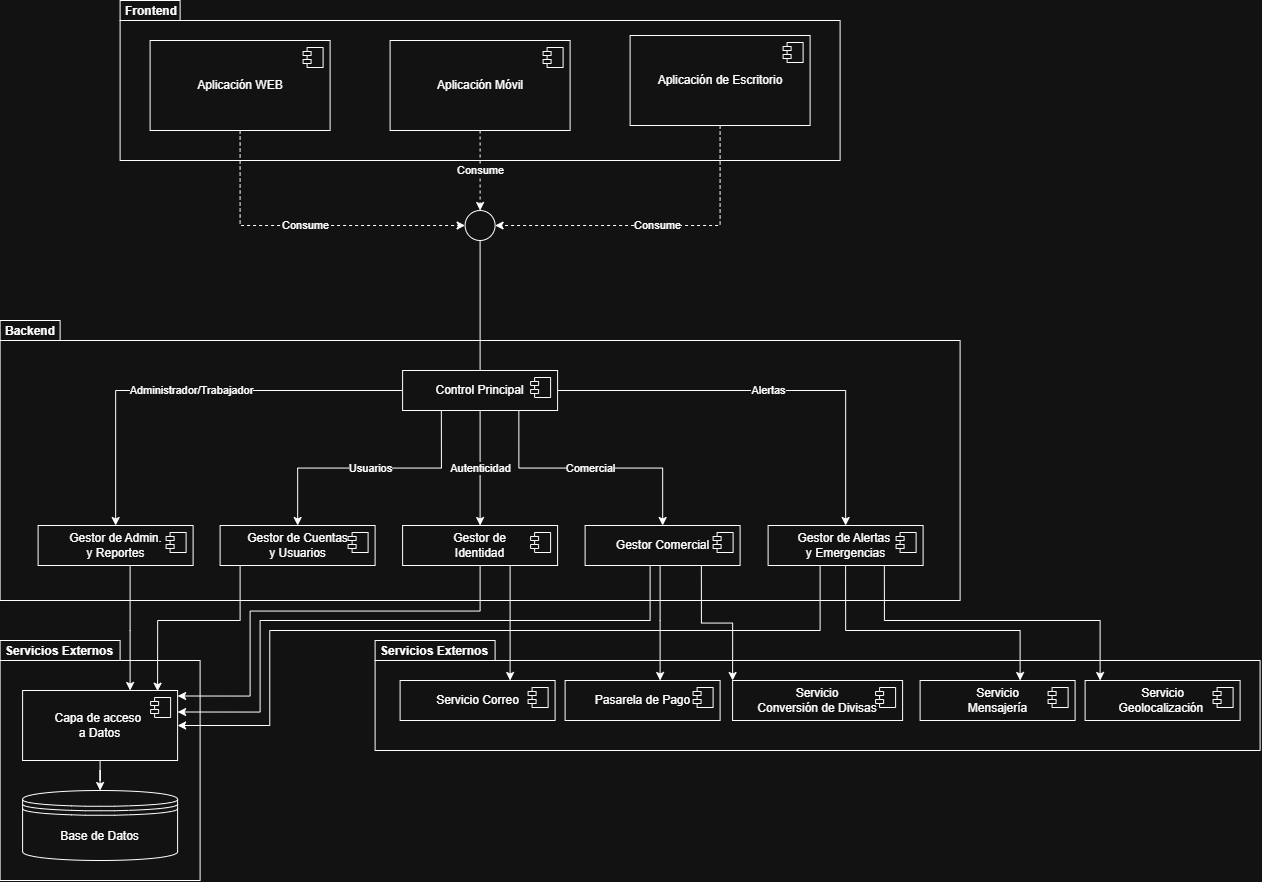

The diagram above was exported from draw.io. Its source (the exported page's mxGraphModel, read from the mxfile embedded in the PNG):
<mxGraphModel dx="2398" dy="914" grid="1" gridSize="10" guides="1" tooltips="1" connect="1" arrows="1" fold="1" page="1" pageScale="1" pageWidth="827" pageHeight="1169" math="0" shadow="0">
  <root>
    <mxCell id="0" />
    <mxCell id="1" parent="0" />
    <mxCell id="DmSQSGYOk6Cvu5gHqbJM-63" parent="1" style="shape=folder;fontStyle=1;spacingTop=-6;tabWidth=120;tabHeight=20;tabPosition=left;html=1;whiteSpace=wrap;verticalAlign=top;align=left;labelBackgroundColor=none;convertToSvg=0;svgWhiteSpace=wrap;spacing=5;spacingLeft=0;" value="Servicios Externos" vertex="1">
      <mxGeometry height="240" width="200" x="-80" y="680" as="geometry" />
    </mxCell>
    <mxCell id="DmSQSGYOk6Cvu5gHqbJM-35" parent="1" style="shape=folder;fontStyle=1;spacingTop=-6;tabWidth=120;tabHeight=20;tabPosition=left;html=1;whiteSpace=wrap;verticalAlign=top;align=left;labelBackgroundColor=none;convertToSvg=0;svgWhiteSpace=wrap;spacing=5;spacingLeft=0;" value="Servicios Externos" vertex="1">
      <mxGeometry height="110" width="885" x="295" y="680" as="geometry" />
    </mxCell>
    <mxCell id="DmSQSGYOk6Cvu5gHqbJM-14" parent="1" style="shape=folder;fontStyle=1;spacingTop=-6;tabWidth=60;tabHeight=20;tabPosition=left;html=1;whiteSpace=wrap;verticalAlign=top;align=left;labelBackgroundColor=none;convertToSvg=0;svgWhiteSpace=wrap;spacing=5;spacingLeft=0;" value="Backend" vertex="1">
      <mxGeometry height="280" width="960" x="-80" y="360" as="geometry" />
    </mxCell>
    <mxCell id="DmSQSGYOk6Cvu5gHqbJM-1" parent="1" style="shape=folder;fontStyle=1;spacingTop=-6;tabWidth=60;tabHeight=20;tabPosition=left;html=1;whiteSpace=wrap;verticalAlign=top;align=left;labelBackgroundColor=none;convertToSvg=0;svgWhiteSpace=wrap;spacing=5;spacingLeft=0;" value="Frontend" vertex="1">
      <mxGeometry height="160" width="720" x="40" y="40" as="geometry" />
    </mxCell>
    <mxCell id="DmSQSGYOk6Cvu5gHqbJM-10" edge="1" parent="1" source="DmSQSGYOk6Cvu5gHqbJM-2" style="edgeStyle=orthogonalEdgeStyle;rounded=0;orthogonalLoop=1;jettySize=auto;html=1;entryX=0;entryY=0.5;entryDx=0;entryDy=0;dashed=1;" target="DmSQSGYOk6Cvu5gHqbJM-8" value="Consume">
      <mxGeometry relative="1" as="geometry">
        <Array as="points">
          <mxPoint x="160" y="265" />
        </Array>
      </mxGeometry>
    </mxCell>
    <mxCell id="DmSQSGYOk6Cvu5gHqbJM-2" parent="1" style="html=1;dropTarget=0;whiteSpace=wrap;" value="Aplicación WEB" vertex="1">
      <mxGeometry height="90" width="180" x="70" y="80" as="geometry" />
    </mxCell>
    <mxCell id="DmSQSGYOk6Cvu5gHqbJM-3" parent="DmSQSGYOk6Cvu5gHqbJM-2" style="shape=module;jettyWidth=8;jettyHeight=4;" value="" vertex="1">
      <mxGeometry height="20" relative="1" width="20" x="1" as="geometry">
        <mxPoint x="-27" y="7" as="offset" />
      </mxGeometry>
    </mxCell>
    <mxCell id="DmSQSGYOk6Cvu5gHqbJM-11" edge="1" parent="1" source="DmSQSGYOk6Cvu5gHqbJM-4" style="edgeStyle=orthogonalEdgeStyle;rounded=0;orthogonalLoop=1;jettySize=auto;html=1;dashed=1;" target="DmSQSGYOk6Cvu5gHqbJM-8" value="Consume">
      <mxGeometry relative="1" as="geometry" />
    </mxCell>
    <mxCell id="DmSQSGYOk6Cvu5gHqbJM-4" parent="1" style="html=1;dropTarget=0;whiteSpace=wrap;" value="Aplicación Móvil" vertex="1">
      <mxGeometry height="90" width="180" x="310" y="80" as="geometry" />
    </mxCell>
    <mxCell id="DmSQSGYOk6Cvu5gHqbJM-5" parent="DmSQSGYOk6Cvu5gHqbJM-4" style="shape=module;jettyWidth=8;jettyHeight=4;" value="" vertex="1">
      <mxGeometry height="20" relative="1" width="20" x="1" as="geometry">
        <mxPoint x="-27" y="7" as="offset" />
      </mxGeometry>
    </mxCell>
    <mxCell id="DmSQSGYOk6Cvu5gHqbJM-12" edge="1" parent="1" source="DmSQSGYOk6Cvu5gHqbJM-6" style="edgeStyle=orthogonalEdgeStyle;rounded=0;orthogonalLoop=1;jettySize=auto;html=1;entryX=1;entryY=0.5;entryDx=0;entryDy=0;dashed=1;" target="DmSQSGYOk6Cvu5gHqbJM-8" value="Consume">
      <mxGeometry relative="1" as="geometry">
        <Array as="points">
          <mxPoint x="640" y="265" />
        </Array>
      </mxGeometry>
    </mxCell>
    <mxCell id="DmSQSGYOk6Cvu5gHqbJM-6" parent="1" style="html=1;dropTarget=0;whiteSpace=wrap;" value="Aplicación de Escritorio" vertex="1">
      <mxGeometry height="90" width="180" x="550" y="75" as="geometry" />
    </mxCell>
    <mxCell id="DmSQSGYOk6Cvu5gHqbJM-7" parent="DmSQSGYOk6Cvu5gHqbJM-6" style="shape=module;jettyWidth=8;jettyHeight=4;" value="" vertex="1">
      <mxGeometry height="20" relative="1" width="20" x="1" as="geometry">
        <mxPoint x="-27" y="7" as="offset" />
      </mxGeometry>
    </mxCell>
    <mxCell id="DmSQSGYOk6Cvu5gHqbJM-8" parent="1" style="ellipse;whiteSpace=wrap;html=1;shapeInside=1;aspect=fixed;" value="" vertex="1">
      <mxGeometry height="30" width="30" x="385" y="250" as="geometry" />
    </mxCell>
    <mxCell id="DmSQSGYOk6Cvu5gHqbJM-18" edge="1" parent="1" source="DmSQSGYOk6Cvu5gHqbJM-8" style="edgeStyle=orthogonalEdgeStyle;rounded=0;orthogonalLoop=1;jettySize=auto;html=1;endArrow=none;endFill=0;" target="DmSQSGYOk6Cvu5gHqbJM-15" value="">
      <mxGeometry relative="1" as="geometry">
        <mxPoint x="400" y="280" as="sourcePoint" />
        <mxPoint x="400" y="410" as="targetPoint" />
      </mxGeometry>
    </mxCell>
    <mxCell id="DmSQSGYOk6Cvu5gHqbJM-29" edge="1" parent="1" source="DmSQSGYOk6Cvu5gHqbJM-15" style="edgeStyle=orthogonalEdgeStyle;rounded=0;orthogonalLoop=1;jettySize=auto;html=1;" target="DmSQSGYOk6Cvu5gHqbJM-19" value="Administrador/Trabajador">
      <mxGeometry relative="1" as="geometry" />
    </mxCell>
    <mxCell id="DmSQSGYOk6Cvu5gHqbJM-30" edge="1" parent="1" source="DmSQSGYOk6Cvu5gHqbJM-15" style="edgeStyle=orthogonalEdgeStyle;rounded=0;orthogonalLoop=1;jettySize=auto;html=1;exitX=0.25;exitY=1;exitDx=0;exitDy=0;" target="DmSQSGYOk6Cvu5gHqbJM-21" value="Usuarios">
      <mxGeometry relative="1" as="geometry" />
    </mxCell>
    <mxCell id="DmSQSGYOk6Cvu5gHqbJM-31" edge="1" parent="1" source="DmSQSGYOk6Cvu5gHqbJM-15" style="edgeStyle=orthogonalEdgeStyle;rounded=0;orthogonalLoop=1;jettySize=auto;html=1;exitX=0.5;exitY=1;exitDx=0;exitDy=0;" target="DmSQSGYOk6Cvu5gHqbJM-23" value="Autenticidad">
      <mxGeometry relative="1" as="geometry" />
    </mxCell>
    <mxCell id="DmSQSGYOk6Cvu5gHqbJM-32" edge="1" parent="1" source="DmSQSGYOk6Cvu5gHqbJM-15" style="edgeStyle=orthogonalEdgeStyle;rounded=0;orthogonalLoop=1;jettySize=auto;html=1;exitX=0.75;exitY=1;exitDx=0;exitDy=0;" target="DmSQSGYOk6Cvu5gHqbJM-25" value="Comercial">
      <mxGeometry relative="1" as="geometry" />
    </mxCell>
    <mxCell id="DmSQSGYOk6Cvu5gHqbJM-33" edge="1" parent="1" source="DmSQSGYOk6Cvu5gHqbJM-15" style="edgeStyle=orthogonalEdgeStyle;rounded=0;orthogonalLoop=1;jettySize=auto;html=1;" target="DmSQSGYOk6Cvu5gHqbJM-27" value="Alertas">
      <mxGeometry relative="1" as="geometry" />
    </mxCell>
    <mxCell id="DmSQSGYOk6Cvu5gHqbJM-15" parent="1" style="html=1;dropTarget=0;whiteSpace=wrap;" value="Control Principal" vertex="1">
      <mxGeometry height="40" width="155" x="322.5" y="410" as="geometry" />
    </mxCell>
    <mxCell id="DmSQSGYOk6Cvu5gHqbJM-16" parent="DmSQSGYOk6Cvu5gHqbJM-15" style="shape=module;jettyWidth=8;jettyHeight=4;" value="" vertex="1">
      <mxGeometry height="20" relative="1" width="20" x="1" as="geometry">
        <mxPoint x="-27" y="7" as="offset" />
      </mxGeometry>
    </mxCell>
    <mxCell id="DmSQSGYOk6Cvu5gHqbJM-68" edge="1" parent="1" source="DmSQSGYOk6Cvu5gHqbJM-19" style="edgeStyle=orthogonalEdgeStyle;rounded=0;orthogonalLoop=1;jettySize=auto;html=1;" target="DmSQSGYOk6Cvu5gHqbJM-64">
      <mxGeometry relative="1" as="geometry">
        <Array as="points">
          <mxPoint x="50" y="670" />
          <mxPoint x="50" y="670" />
        </Array>
      </mxGeometry>
    </mxCell>
    <mxCell id="DmSQSGYOk6Cvu5gHqbJM-19" parent="1" style="html=1;dropTarget=0;whiteSpace=wrap;" value="Gestor de Admin.&lt;br&gt;y Reportes" vertex="1">
      <mxGeometry height="40" width="155" x="-42" y="565" as="geometry" />
    </mxCell>
    <mxCell id="DmSQSGYOk6Cvu5gHqbJM-20" parent="DmSQSGYOk6Cvu5gHqbJM-19" style="shape=module;jettyWidth=8;jettyHeight=4;" value="" vertex="1">
      <mxGeometry height="20" relative="1" width="20" x="1" as="geometry">
        <mxPoint x="-27" y="7" as="offset" />
      </mxGeometry>
    </mxCell>
    <mxCell id="DmSQSGYOk6Cvu5gHqbJM-21" parent="1" style="html=1;dropTarget=0;whiteSpace=wrap;" value="Gestor de Cuentas&lt;div&gt;&lt;div&gt;y Usuarios&lt;/div&gt;&lt;/div&gt;" vertex="1">
      <mxGeometry height="40" width="155" x="140" y="565" as="geometry" />
    </mxCell>
    <mxCell id="DmSQSGYOk6Cvu5gHqbJM-22" parent="DmSQSGYOk6Cvu5gHqbJM-21" style="shape=module;jettyWidth=8;jettyHeight=4;" value="" vertex="1">
      <mxGeometry height="20" relative="1" width="20" x="1" as="geometry">
        <mxPoint x="-27" y="7" as="offset" />
      </mxGeometry>
    </mxCell>
    <mxCell id="DmSQSGYOk6Cvu5gHqbJM-58" edge="1" parent="1" source="DmSQSGYOk6Cvu5gHqbJM-23" style="edgeStyle=orthogonalEdgeStyle;rounded=0;orthogonalLoop=1;jettySize=auto;html=1;">
      <mxGeometry relative="1" as="geometry">
        <Array as="points">
          <mxPoint x="430" y="670" />
          <mxPoint x="430" y="670" />
        </Array>
        <mxPoint x="429.99999999999955" y="720" as="targetPoint" />
      </mxGeometry>
    </mxCell>
    <mxCell id="DmSQSGYOk6Cvu5gHqbJM-70" edge="1" parent="1" style="edgeStyle=orthogonalEdgeStyle;rounded=0;orthogonalLoop=1;jettySize=auto;html=1;entryX=1;entryY=0.25;entryDx=0;entryDy=0;">
      <mxGeometry relative="1" as="geometry">
        <Array as="points">
          <mxPoint x="400" y="650.53" />
          <mxPoint x="170" y="650.53" />
          <mxPoint x="170" y="735.5" />
        </Array>
        <mxPoint x="399.9999999999998" y="593.0000000000001" as="sourcePoint" />
        <mxPoint x="97.5" y="735.5000000000001" as="targetPoint" />
      </mxGeometry>
    </mxCell>
    <mxCell id="DmSQSGYOk6Cvu5gHqbJM-23" parent="1" style="html=1;dropTarget=0;whiteSpace=wrap;" value="Gestor de &lt;br&gt;Identidad" vertex="1">
      <mxGeometry height="40" width="155" x="322.5" y="565" as="geometry" />
    </mxCell>
    <mxCell id="DmSQSGYOk6Cvu5gHqbJM-24" parent="DmSQSGYOk6Cvu5gHqbJM-23" style="shape=module;jettyWidth=8;jettyHeight=4;" value="" vertex="1">
      <mxGeometry height="20" relative="1" width="20" x="1" as="geometry">
        <mxPoint x="-27" y="7" as="offset" />
      </mxGeometry>
    </mxCell>
    <mxCell id="DmSQSGYOk6Cvu5gHqbJM-59" edge="1" parent="1" source="DmSQSGYOk6Cvu5gHqbJM-25" style="edgeStyle=orthogonalEdgeStyle;rounded=0;orthogonalLoop=1;jettySize=auto;html=1;">
      <mxGeometry relative="1" as="geometry">
        <Array as="points">
          <mxPoint x="580" y="660" />
          <mxPoint x="580" y="660" />
        </Array>
        <mxPoint x="579.9999999999995" y="720" as="targetPoint" />
      </mxGeometry>
    </mxCell>
    <mxCell id="DmSQSGYOk6Cvu5gHqbJM-71" edge="1" parent="1" source="DmSQSGYOk6Cvu5gHqbJM-25" style="edgeStyle=orthogonalEdgeStyle;rounded=0;orthogonalLoop=1;jettySize=auto;html=1;entryX=1;entryY=0.25;entryDx=0;entryDy=0;exitX=0.447;exitY=0.975;exitDx=0;exitDy=0;exitPerimeter=0;">
      <mxGeometry relative="1" as="geometry">
        <Array as="points">
          <mxPoint x="570" y="604" />
          <mxPoint x="570" y="660" />
          <mxPoint x="180" y="660" />
          <mxPoint x="180" y="751.5" />
        </Array>
        <mxPoint x="573.9417475728153" y="609" as="sourcePoint" />
        <mxPoint x="97.5" y="751.5" as="targetPoint" />
      </mxGeometry>
    </mxCell>
    <mxCell id="G2ApITLRrXyjbUpOBnZC-1" edge="1" parent="1" source="DmSQSGYOk6Cvu5gHqbJM-25" style="edgeStyle=orthogonalEdgeStyle;rounded=0;orthogonalLoop=1;jettySize=auto;html=1;exitX=0.75;exitY=1;exitDx=0;exitDy=0;entryX=0;entryY=0;entryDx=0;entryDy=0;" target="DmSQSGYOk6Cvu5gHqbJM-48">
      <mxGeometry relative="1" as="geometry" />
    </mxCell>
    <mxCell id="DmSQSGYOk6Cvu5gHqbJM-25" parent="1" style="html=1;dropTarget=0;whiteSpace=wrap;" value="Gestor Comercial" vertex="1">
      <mxGeometry height="40" width="155" x="505" y="565" as="geometry" />
    </mxCell>
    <mxCell id="DmSQSGYOk6Cvu5gHqbJM-26" parent="DmSQSGYOk6Cvu5gHqbJM-25" style="shape=module;jettyWidth=8;jettyHeight=4;" value="" vertex="1">
      <mxGeometry height="20" relative="1" width="20" x="1" as="geometry">
        <mxPoint x="-27" y="7" as="offset" />
      </mxGeometry>
    </mxCell>
    <mxCell id="DmSQSGYOk6Cvu5gHqbJM-60" edge="1" parent="1" source="DmSQSGYOk6Cvu5gHqbJM-27" style="edgeStyle=orthogonalEdgeStyle;rounded=0;orthogonalLoop=1;jettySize=auto;html=1;exitX=0.5;exitY=1;exitDx=0;exitDy=0;">
      <mxGeometry relative="1" as="geometry">
        <Array as="points">
          <mxPoint x="765.56" y="670" />
          <mxPoint x="940" y="670" />
        </Array>
        <mxPoint x="939.9999999999995" y="605.0000000000002" as="sourcePoint" />
        <mxPoint x="939.9999999999995" y="720" as="targetPoint" />
      </mxGeometry>
    </mxCell>
    <mxCell id="DmSQSGYOk6Cvu5gHqbJM-62" edge="1" parent="1" source="DmSQSGYOk6Cvu5gHqbJM-27" style="edgeStyle=orthogonalEdgeStyle;rounded=0;orthogonalLoop=1;jettySize=auto;html=1;exitX=0.75;exitY=1;exitDx=0;exitDy=0;">
      <mxGeometry relative="1" as="geometry">
        <Array as="points">
          <mxPoint x="804.33" y="660" />
          <mxPoint x="1020" y="660" />
        </Array>
        <mxPoint x="1019.9999999999995" y="605.0000000000002" as="sourcePoint" />
        <mxPoint x="1019.9999999999995" y="720" as="targetPoint" />
      </mxGeometry>
    </mxCell>
    <mxCell id="DmSQSGYOk6Cvu5gHqbJM-72" edge="1" parent="1" source="DmSQSGYOk6Cvu5gHqbJM-27" style="edgeStyle=orthogonalEdgeStyle;rounded=0;orthogonalLoop=1;jettySize=auto;html=1;entryX=1;entryY=0.5;entryDx=0;entryDy=0;" target="DmSQSGYOk6Cvu5gHqbJM-64">
      <mxGeometry relative="1" as="geometry">
        <Array as="points">
          <mxPoint x="740" y="670" />
          <mxPoint x="189.67" y="670" />
          <mxPoint x="189.67" y="765" />
        </Array>
      </mxGeometry>
    </mxCell>
    <mxCell id="DmSQSGYOk6Cvu5gHqbJM-27" parent="1" style="html=1;dropTarget=0;whiteSpace=wrap;" value="Gestor de Alertas&amp;nbsp;&lt;div&gt;y Emergencias&lt;/div&gt;" vertex="1">
      <mxGeometry height="40" width="155" x="688" y="565" as="geometry" />
    </mxCell>
    <mxCell id="DmSQSGYOk6Cvu5gHqbJM-28" parent="DmSQSGYOk6Cvu5gHqbJM-27" style="shape=module;jettyWidth=8;jettyHeight=4;" value="" vertex="1">
      <mxGeometry height="20" relative="1" width="20" x="1" as="geometry">
        <mxPoint x="-27" y="7" as="offset" />
      </mxGeometry>
    </mxCell>
    <mxCell id="DmSQSGYOk6Cvu5gHqbJM-36" parent="1" style="html=1;dropTarget=0;whiteSpace=wrap;" value="Servicio Correo" vertex="1">
      <mxGeometry height="40" width="155" x="320" y="720" as="geometry" />
    </mxCell>
    <mxCell id="DmSQSGYOk6Cvu5gHqbJM-37" parent="DmSQSGYOk6Cvu5gHqbJM-36" style="shape=module;jettyWidth=8;jettyHeight=4;" value="" vertex="1">
      <mxGeometry height="20" relative="1" width="20" x="1" as="geometry">
        <mxPoint x="-27" y="7" as="offset" />
      </mxGeometry>
    </mxCell>
    <mxCell id="DmSQSGYOk6Cvu5gHqbJM-38" parent="1" style="html=1;dropTarget=0;whiteSpace=wrap;" value="Pasarela de Pago" vertex="1">
      <mxGeometry height="40" width="155" x="485" y="720" as="geometry" />
    </mxCell>
    <mxCell id="DmSQSGYOk6Cvu5gHqbJM-39" parent="DmSQSGYOk6Cvu5gHqbJM-38" style="shape=module;jettyWidth=8;jettyHeight=4;" value="" vertex="1">
      <mxGeometry height="20" relative="1" width="20" x="1" as="geometry">
        <mxPoint x="-27" y="7" as="offset" />
      </mxGeometry>
    </mxCell>
    <mxCell id="DmSQSGYOk6Cvu5gHqbJM-40" parent="1" style="html=1;dropTarget=0;whiteSpace=wrap;" value="Servicio &lt;br&gt;Mensajería" vertex="1">
      <mxGeometry height="40" width="155" x="840" y="720" as="geometry" />
    </mxCell>
    <mxCell id="DmSQSGYOk6Cvu5gHqbJM-41" parent="DmSQSGYOk6Cvu5gHqbJM-40" style="shape=module;jettyWidth=8;jettyHeight=4;" value="" vertex="1">
      <mxGeometry height="20" relative="1" width="20" x="1" as="geometry">
        <mxPoint x="-27" y="7" as="offset" />
      </mxGeometry>
    </mxCell>
    <mxCell id="DmSQSGYOk6Cvu5gHqbJM-42" parent="1" style="html=1;dropTarget=0;whiteSpace=wrap;" value="Servicio&lt;div&gt;Geolocalización&amp;nbsp;&lt;/div&gt;" vertex="1">
      <mxGeometry height="40" width="155" x="1005" y="720" as="geometry" />
    </mxCell>
    <mxCell id="DmSQSGYOk6Cvu5gHqbJM-43" parent="DmSQSGYOk6Cvu5gHqbJM-42" style="shape=module;jettyWidth=8;jettyHeight=4;" value="" vertex="1">
      <mxGeometry height="20" relative="1" width="20" x="1" as="geometry">
        <mxPoint x="-27" y="7" as="offset" />
      </mxGeometry>
    </mxCell>
    <mxCell id="DmSQSGYOk6Cvu5gHqbJM-48" parent="1" style="html=1;dropTarget=0;whiteSpace=wrap;" value="Servicio&lt;div&gt;Conversión de Divisas&lt;/div&gt;" vertex="1">
      <mxGeometry height="40" width="170" x="652.5" y="720" as="geometry" />
    </mxCell>
    <mxCell id="DmSQSGYOk6Cvu5gHqbJM-49" parent="DmSQSGYOk6Cvu5gHqbJM-48" style="shape=module;jettyWidth=8;jettyHeight=4;" value="" vertex="1">
      <mxGeometry height="20" relative="1" width="20" x="1" as="geometry">
        <mxPoint x="-27" y="7" as="offset" />
      </mxGeometry>
    </mxCell>
    <mxCell id="DmSQSGYOk6Cvu5gHqbJM-67" edge="1" parent="1" source="DmSQSGYOk6Cvu5gHqbJM-64" style="edgeStyle=orthogonalEdgeStyle;rounded=0;orthogonalLoop=1;jettySize=auto;html=1;entryX=0.5;entryY=0;entryDx=0;entryDy=0;" target="DmSQSGYOk6Cvu5gHqbJM-66">
      <mxGeometry relative="1" as="geometry" />
    </mxCell>
    <mxCell id="DmSQSGYOk6Cvu5gHqbJM-64" parent="1" style="html=1;dropTarget=0;whiteSpace=wrap;" value="Capa de acceso&amp;nbsp;&lt;div&gt;a Datos&lt;/div&gt;" vertex="1">
      <mxGeometry height="70" width="155" x="-57.5" y="730" as="geometry" />
    </mxCell>
    <mxCell id="DmSQSGYOk6Cvu5gHqbJM-65" parent="DmSQSGYOk6Cvu5gHqbJM-64" style="shape=module;jettyWidth=8;jettyHeight=4;" value="" vertex="1">
      <mxGeometry height="20" relative="1" width="20" x="1" as="geometry">
        <mxPoint x="-27" y="7" as="offset" />
      </mxGeometry>
    </mxCell>
    <mxCell id="DmSQSGYOk6Cvu5gHqbJM-66" parent="1" style="shape=datastore;whiteSpace=wrap;html=1;" value="Base de Datos" vertex="1">
      <mxGeometry height="70" width="155" x="-57.5" y="830" as="geometry" />
    </mxCell>
    <mxCell id="DmSQSGYOk6Cvu5gHqbJM-69" edge="1" parent="1" source="DmSQSGYOk6Cvu5gHqbJM-21" style="edgeStyle=orthogonalEdgeStyle;rounded=0;orthogonalLoop=1;jettySize=auto;html=1;entryX=0.871;entryY=0.01;entryDx=0;entryDy=0;entryPerimeter=0;" target="DmSQSGYOk6Cvu5gHqbJM-64">
      <mxGeometry relative="1" as="geometry">
        <Array as="points">
          <mxPoint x="160" y="660.03" />
          <mxPoint x="77.49" y="660.03" />
        </Array>
      </mxGeometry>
    </mxCell>
  </root>
</mxGraphModel>